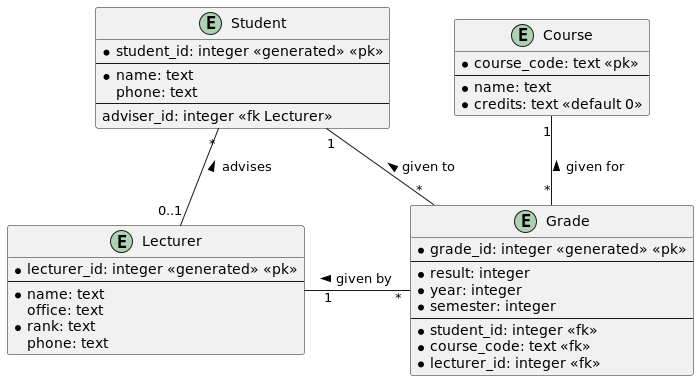

The diagram above was rendered by PlantUML. Its source (embedded in the PNG):
@startuml
entity Student {
    * student_id: integer <<generated>> <<pk>>
    --
    * name: text
    phone: text
    --
    adviser_id: integer <<fk Lecturer>>
}

entity Lecturer {
    * lecturer_id: integer <<generated>> <<pk>>
    --
    * name: text
    office: text
    * rank: text
    phone: text
}

entity Course {
    * course_code: text <<pk>>
    --
    * name: text
    * credits: text <<default 0>>
}

entity Grade {
    * grade_id: integer <<generated>> <<pk>>
    --
    * result: integer
    * year: integer
    * semester: integer
    --
    * student_id: integer <<fk>>
    * course_code: text <<fk>>
    * lecturer_id: integer <<fk>>
}

Student "*" -- "0..1" Lecturer: < advises
Student "1" - "*" Grade: < given to
Course "1" -- "*" Grade: < given for
Lecturer "   1" - "   *" Grade: < given by
@enduml